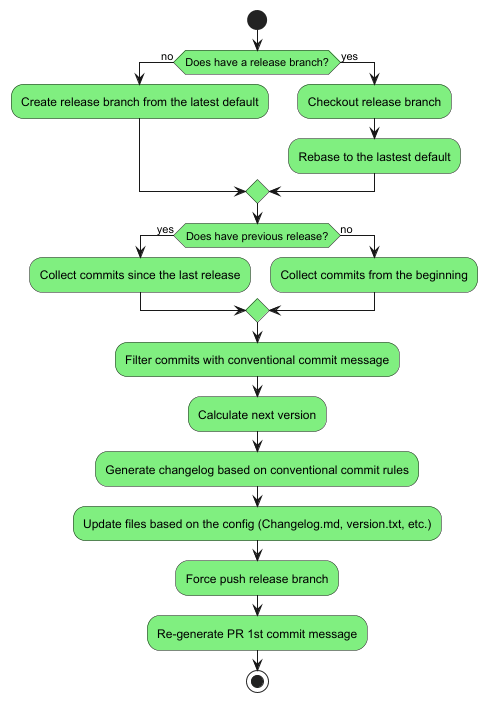

The diagram above was rendered by PlantUML. Its source (embedded in the PNG):
@startuml
<style>
    .finished {
        BackgroundColor: #80EF80
    }
</style>
start
if(Does have a release branch?) then (no) <<finished>>
    :Create release branch from the latest default; <<finished>>
else (yes)
    :Checkout release branch; <<finished>>
    :Rebase to the lastest default; <<finished>>
endif
if(Does have previous release?) then (yes) <<finished>>
    :Collect commits since the last release; <<finished>>
else (no)
    :Collect commits from the beginning; <<finished>>
endif
:Filter commits with conventional commit message; <<finished>>
:Calculate next version; <<finished>>
:Generate changelog based on conventional commit rules; <<finished>>
:Update files based on the config (Changelog.md, version.txt, etc.); <<finished>>
:Force push release branch; <<finished>>
:Re-generate PR 1st commit message; <<finished>>

stop
@enduml